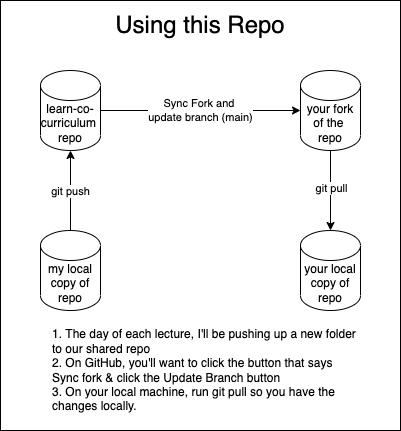

The diagram above was exported from draw.io. Its source (the exported page's mxGraphModel, read from the mxfile embedded in the PNG):
<mxGraphModel dx="493" dy="352" grid="1" gridSize="10" guides="1" tooltips="1" connect="1" arrows="1" fold="1" page="1" pageScale="1" pageWidth="850" pageHeight="1100" math="0" shadow="0">
  <root>
    <mxCell id="0" />
    <mxCell id="13" value="Bg" parent="0" />
    <mxCell id="14" value="" style="rounded=0;whiteSpace=wrap;html=1;" parent="13" vertex="1">
      <mxGeometry x="80" y="10" width="400" height="430" as="geometry" />
    </mxCell>
    <mxCell id="15" value="1. The day of each lecture, I'll be pushing up a new folder to our shared repo&lt;br&gt;2. On GitHub, you'll want to click the button that says Sync fork &amp;amp; click the Update Branch button&lt;br&gt;3. On your local machine, run git pull so you have the changes locally." style="text;html=1;strokeColor=none;fillColor=none;align=left;verticalAlign=middle;whiteSpace=wrap;rounded=0;" parent="13" vertex="1">
      <mxGeometry x="130" y="340" width="310" height="80" as="geometry" />
    </mxCell>
    <mxCell id="16" value="&lt;font style=&quot;font-size: 24px&quot;&gt;Using this Repo&lt;/font&gt;" style="text;html=1;strokeColor=none;fillColor=none;align=center;verticalAlign=middle;whiteSpace=wrap;rounded=0;" parent="13" vertex="1">
      <mxGeometry x="80" y="10" width="400" height="50" as="geometry" />
    </mxCell>
    <mxCell id="1" parent="0" />
    <mxCell id="7" value="Sync Fork and &lt;br&gt;update branch (main)" style="edgeStyle=none;html=1;entryX=0;entryY=0.5;entryDx=0;entryDy=0;entryPerimeter=0;" parent="1" source="2" target="3" edge="1">
      <mxGeometry relative="1" as="geometry">
        <mxPoint x="260" y="120" as="targetPoint" />
      </mxGeometry>
    </mxCell>
    <mxCell id="2" value="learn-co-curriculum&amp;nbsp;&lt;br&gt;repo" style="shape=cylinder3;whiteSpace=wrap;html=1;boundedLbl=1;backgroundOutline=1;size=15;" parent="1" vertex="1">
      <mxGeometry x="120" y="80" width="60" height="80" as="geometry" />
    </mxCell>
    <mxCell id="8" value="" style="edgeStyle=none;html=1;" parent="1" source="3" target="5" edge="1">
      <mxGeometry relative="1" as="geometry" />
    </mxCell>
    <mxCell id="9" value="git pull" style="edgeLabel;html=1;align=center;verticalAlign=middle;resizable=0;points=[];" parent="8" vertex="1" connectable="0">
      <mxGeometry x="-0.0743" relative="1" as="geometry">
        <mxPoint as="offset" />
      </mxGeometry>
    </mxCell>
    <mxCell id="3" value="your fork of the&amp;nbsp;&lt;br&gt;repo" style="shape=cylinder3;whiteSpace=wrap;html=1;boundedLbl=1;backgroundOutline=1;size=15;" parent="1" vertex="1">
      <mxGeometry x="380" y="80" width="60" height="80" as="geometry" />
    </mxCell>
    <mxCell id="10" value="" style="edgeStyle=none;html=1;" parent="1" source="4" target="2" edge="1">
      <mxGeometry relative="1" as="geometry" />
    </mxCell>
    <mxCell id="11" value="git push" style="edgeLabel;html=1;align=center;verticalAlign=middle;resizable=0;points=[];" parent="10" vertex="1" connectable="0">
      <mxGeometry x="-0.0007" y="1" relative="1" as="geometry">
        <mxPoint as="offset" />
      </mxGeometry>
    </mxCell>
    <mxCell id="4" value="my local copy of repo" style="shape=cylinder3;whiteSpace=wrap;html=1;boundedLbl=1;backgroundOutline=1;size=15;" parent="1" vertex="1">
      <mxGeometry x="120" y="240" width="60" height="80" as="geometry" />
    </mxCell>
    <mxCell id="5" value="your local copy of repo" style="shape=cylinder3;whiteSpace=wrap;html=1;boundedLbl=1;backgroundOutline=1;size=15;" parent="1" vertex="1">
      <mxGeometry x="380" y="240" width="60" height="80" as="geometry" />
    </mxCell>
  </root>
</mxGraphModel>